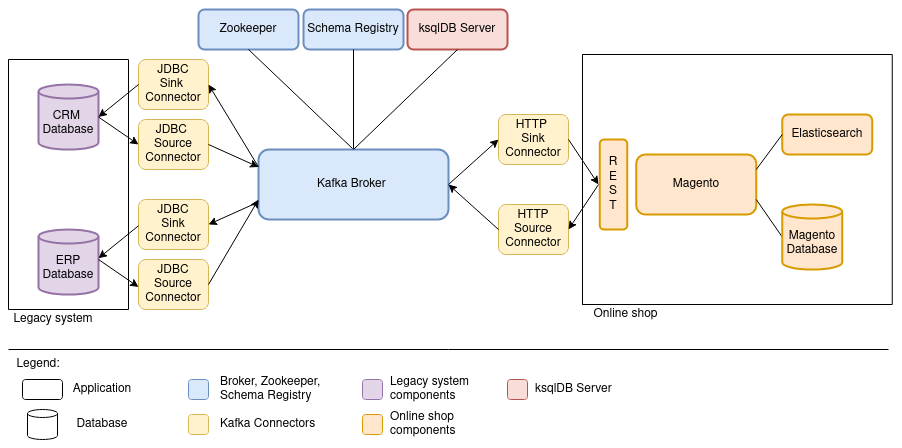

The diagram above was exported from draw.io. Its source (the exported page's mxGraphModel, read from the mxfile embedded in the PNG):
<mxGraphModel dx="1350" dy="720" grid="1" gridSize="10" guides="1" tooltips="1" connect="1" arrows="1" fold="1" page="1" pageScale="1" pageWidth="827" pageHeight="1169" math="0" shadow="0">
  <root>
    <mxCell id="0" />
    <mxCell id="1" parent="0" />
    <mxCell id="gRTQWrEk6BiTz8JS6BfB-5" value="Magento" style="rounded=1;whiteSpace=wrap;html=1;strokeWidth=2;strokeColor=#d79b00;fillColor=#ffe6cc;" parent="1" vertex="1">
      <mxGeometry x="687.75" y="325" width="120" height="60" as="geometry" />
    </mxCell>
    <mxCell id="gRTQWrEk6BiTz8JS6BfB-18" value="" style="endArrow=none;html=1;exitX=1;exitY=0.75;exitDx=0;exitDy=0;entryX=0;entryY=0.5;entryDx=0;entryDy=0;entryPerimeter=0;" parent="1" source="gRTQWrEk6BiTz8JS6BfB-5" target="GCLMV5E5zZqhL-JIwLdj-23" edge="1">
      <mxGeometry width="50" height="50" relative="1" as="geometry">
        <mxPoint x="843.75" y="535" as="sourcePoint" />
        <mxPoint x="833.75" y="410" as="targetPoint" />
      </mxGeometry>
    </mxCell>
    <mxCell id="gRTQWrEk6BiTz8JS6BfB-33" value="Elasticsearch" style="rounded=1;whiteSpace=wrap;html=1;strokeColor=#d79b00;strokeWidth=2;fillColor=#ffe6cc;" parent="1" vertex="1">
      <mxGeometry x="833.75" y="285" width="90" height="40" as="geometry" />
    </mxCell>
    <mxCell id="gRTQWrEk6BiTz8JS6BfB-34" value="" style="endArrow=none;html=1;exitX=0;exitY=0.5;exitDx=0;exitDy=0;entryX=1;entryY=0.25;entryDx=0;entryDy=0;" parent="1" source="gRTQWrEk6BiTz8JS6BfB-33" target="gRTQWrEk6BiTz8JS6BfB-5" edge="1">
      <mxGeometry width="50" height="50" relative="1" as="geometry">
        <mxPoint x="973.75" y="590" as="sourcePoint" />
        <mxPoint x="823.75" y="345" as="targetPoint" />
      </mxGeometry>
    </mxCell>
    <mxCell id="4A2Jnd84sJd5XERSnTqM-2" value="CRM&amp;nbsp;&lt;br&gt;Database" style="shape=cylinder3;whiteSpace=wrap;html=1;boundedLbl=1;backgroundOutline=1;size=7;strokeColor=#9673a6;strokeWidth=2;fillColor=#e1d5e7;" parent="1" vertex="1">
      <mxGeometry x="90" y="255" width="60" height="65" as="geometry" />
    </mxCell>
    <mxCell id="GCLMV5E5zZqhL-JIwLdj-8" value="" style="endArrow=none;html=1;rounded=0;strokeWidth=1;" parent="1" edge="1">
      <mxGeometry width="50" height="50" relative="1" as="geometry">
        <mxPoint x="60" y="480" as="sourcePoint" />
        <mxPoint x="180" y="480" as="targetPoint" />
      </mxGeometry>
    </mxCell>
    <mxCell id="GCLMV5E5zZqhL-JIwLdj-9" value="" style="endArrow=none;html=1;rounded=0;strokeWidth=1;" parent="1" edge="1">
      <mxGeometry width="50" height="50" relative="1" as="geometry">
        <mxPoint x="60" y="230" as="sourcePoint" />
        <mxPoint x="180" y="230" as="targetPoint" />
      </mxGeometry>
    </mxCell>
    <mxCell id="GCLMV5E5zZqhL-JIwLdj-10" value="" style="endArrow=none;html=1;rounded=0;strokeWidth=1;" parent="1" edge="1">
      <mxGeometry width="50" height="50" relative="1" as="geometry">
        <mxPoint x="60" y="230" as="sourcePoint" />
        <mxPoint x="60" y="480" as="targetPoint" />
      </mxGeometry>
    </mxCell>
    <mxCell id="GCLMV5E5zZqhL-JIwLdj-11" value="" style="endArrow=none;html=1;rounded=0;strokeWidth=1;" parent="1" edge="1">
      <mxGeometry width="50" height="50" relative="1" as="geometry">
        <mxPoint x="180" y="230" as="sourcePoint" />
        <mxPoint x="180" y="480" as="targetPoint" />
      </mxGeometry>
    </mxCell>
    <mxCell id="GCLMV5E5zZqhL-JIwLdj-12" value="" style="endArrow=none;html=1;rounded=0;strokeWidth=1;" parent="1" edge="1">
      <mxGeometry width="50" height="50" relative="1" as="geometry">
        <mxPoint x="633.75" y="475" as="sourcePoint" />
        <mxPoint x="943.75" y="475" as="targetPoint" />
      </mxGeometry>
    </mxCell>
    <mxCell id="GCLMV5E5zZqhL-JIwLdj-13" value="" style="endArrow=none;html=1;rounded=0;strokeWidth=1;" parent="1" edge="1">
      <mxGeometry width="50" height="50" relative="1" as="geometry">
        <mxPoint x="633.75" y="225" as="sourcePoint" />
        <mxPoint x="943.75" y="225" as="targetPoint" />
      </mxGeometry>
    </mxCell>
    <mxCell id="GCLMV5E5zZqhL-JIwLdj-14" value="" style="endArrow=none;html=1;rounded=0;strokeWidth=1;" parent="1" edge="1">
      <mxGeometry width="50" height="50" relative="1" as="geometry">
        <mxPoint x="634" y="225" as="sourcePoint" />
        <mxPoint x="634" y="475" as="targetPoint" />
      </mxGeometry>
    </mxCell>
    <mxCell id="GCLMV5E5zZqhL-JIwLdj-15" value="" style="endArrow=none;html=1;rounded=0;strokeWidth=1;" parent="1" edge="1">
      <mxGeometry width="50" height="50" relative="1" as="geometry">
        <mxPoint x="943.75" y="225" as="sourcePoint" />
        <mxPoint x="943.75" y="475" as="targetPoint" />
      </mxGeometry>
    </mxCell>
    <mxCell id="GCLMV5E5zZqhL-JIwLdj-17" value="Legacy system" style="text;html=1;strokeColor=none;fillColor=none;align=center;verticalAlign=middle;whiteSpace=wrap;rounded=0;dashed=1;" parent="1" vertex="1">
      <mxGeometry x="60" y="480" width="90" height="20" as="geometry" />
    </mxCell>
    <mxCell id="GCLMV5E5zZqhL-JIwLdj-18" value="Online shop" style="text;html=1;strokeColor=none;fillColor=none;align=center;verticalAlign=middle;whiteSpace=wrap;rounded=0;dashed=1;" parent="1" vertex="1">
      <mxGeometry x="635" y="475" width="85" height="20" as="geometry" />
    </mxCell>
    <mxCell id="GCLMV5E5zZqhL-JIwLdj-22" value="ERP&lt;br&gt;Database" style="shape=cylinder3;whiteSpace=wrap;html=1;boundedLbl=1;backgroundOutline=1;size=7;strokeColor=#9673a6;strokeWidth=2;fillColor=#e1d5e7;" parent="1" vertex="1">
      <mxGeometry x="90" y="400" width="60" height="65" as="geometry" />
    </mxCell>
    <mxCell id="GCLMV5E5zZqhL-JIwLdj-23" value="Magento&lt;br&gt;Database" style="shape=cylinder3;whiteSpace=wrap;html=1;boundedLbl=1;backgroundOutline=1;size=7;strokeColor=#d79b00;strokeWidth=2;fillColor=#ffe6cc;" parent="1" vertex="1">
      <mxGeometry x="833.75" y="375" width="60" height="65" as="geometry" />
    </mxCell>
    <mxCell id="GCLMV5E5zZqhL-JIwLdj-34" value="Zookeeper" style="rounded=1;whiteSpace=wrap;html=1;strokeWidth=2;strokeColor=#6c8ebf;fillColor=#dae8fc;" parent="1" vertex="1">
      <mxGeometry x="250" y="180" width="100" height="40" as="geometry" />
    </mxCell>
    <mxCell id="GCLMV5E5zZqhL-JIwLdj-35" value="Schema Registry" style="rounded=1;whiteSpace=wrap;html=1;strokeWidth=2;strokeColor=#6c8ebf;fillColor=#dae8fc;" parent="1" vertex="1">
      <mxGeometry x="355" y="180" width="100" height="40" as="geometry" />
    </mxCell>
    <mxCell id="GCLMV5E5zZqhL-JIwLdj-36" value="" style="endArrow=none;html=1;rounded=0;strokeWidth=1;exitX=0.5;exitY=0;exitDx=0;exitDy=0;entryX=0.5;entryY=1;entryDx=0;entryDy=0;" parent="1" source="VmCuQWxuO2p2F9FXD6W9-1" target="GCLMV5E5zZqhL-JIwLdj-35" edge="1">
      <mxGeometry width="50" height="50" relative="1" as="geometry">
        <mxPoint x="405" y="265" as="sourcePoint" />
        <mxPoint x="451" y="375" as="targetPoint" />
      </mxGeometry>
    </mxCell>
    <mxCell id="GCLMV5E5zZqhL-JIwLdj-37" value="" style="endArrow=none;html=1;rounded=0;strokeWidth=1;entryX=0.5;entryY=1;entryDx=0;entryDy=0;exitX=0.5;exitY=0;exitDx=0;exitDy=0;" parent="1" source="VmCuQWxuO2p2F9FXD6W9-1" target="GCLMV5E5zZqhL-JIwLdj-34" edge="1">
      <mxGeometry width="50" height="50" relative="1" as="geometry">
        <mxPoint x="405" y="265" as="sourcePoint" />
        <mxPoint x="531" y="240" as="targetPoint" />
      </mxGeometry>
    </mxCell>
    <mxCell id="GCLMV5E5zZqhL-JIwLdj-38" value="JDBC&lt;br&gt;Sink&amp;nbsp;&lt;br&gt;Connector" style="rounded=1;whiteSpace=wrap;html=1;strokeWidth=1;fillColor=#fff2cc;strokeColor=#d6b656;" parent="1" vertex="1">
      <mxGeometry x="190" y="230" width="70" height="50" as="geometry" />
    </mxCell>
    <mxCell id="GCLMV5E5zZqhL-JIwLdj-40" value="JDBC&lt;br&gt;Source Connector" style="rounded=1;whiteSpace=wrap;html=1;strokeWidth=1;fillColor=#fff2cc;strokeColor=#d6b656;" parent="1" vertex="1">
      <mxGeometry x="190" y="430" width="70" height="50" as="geometry" />
    </mxCell>
    <mxCell id="GCLMV5E5zZqhL-JIwLdj-41" value="JDBC&lt;br&gt;Sink&lt;br&gt;Connector" style="rounded=1;whiteSpace=wrap;html=1;strokeWidth=1;fillColor=#fff2cc;strokeColor=#d6b656;" parent="1" vertex="1">
      <mxGeometry x="190" y="370" width="70" height="50" as="geometry" />
    </mxCell>
    <mxCell id="GCLMV5E5zZqhL-JIwLdj-42" value="JDBC&amp;nbsp;&lt;br&gt;Source&lt;br&gt;Connector" style="rounded=1;whiteSpace=wrap;html=1;strokeWidth=1;fillColor=#fff2cc;strokeColor=#d6b656;" parent="1" vertex="1">
      <mxGeometry x="190" y="290" width="70" height="50" as="geometry" />
    </mxCell>
    <mxCell id="GCLMV5E5zZqhL-JIwLdj-43" value="HTTP&amp;nbsp;&lt;br&gt;Sink&lt;br&gt;Connector" style="rounded=1;whiteSpace=wrap;html=1;strokeWidth=1;fillColor=#fff2cc;strokeColor=#d6b656;" parent="1" vertex="1">
      <mxGeometry x="550" y="285" width="70" height="50" as="geometry" />
    </mxCell>
    <mxCell id="GCLMV5E5zZqhL-JIwLdj-44" value="HTTP&lt;br&gt;Source Connector" style="rounded=1;whiteSpace=wrap;html=1;strokeWidth=1;fillColor=#fff2cc;strokeColor=#d6b656;" parent="1" vertex="1">
      <mxGeometry x="550" y="375" width="70" height="50" as="geometry" />
    </mxCell>
    <mxCell id="GCLMV5E5zZqhL-JIwLdj-45" value="" style="rounded=1;whiteSpace=wrap;html=1;strokeColor=#d79b00;strokeWidth=2;fillColor=#ffe6cc;rotation=90;" parent="1" vertex="1">
      <mxGeometry x="620" y="341.25" width="90" height="27.5" as="geometry" />
    </mxCell>
    <mxCell id="GCLMV5E5zZqhL-JIwLdj-46" value="R&lt;br&gt;E&lt;br&gt;S&lt;br&gt;T" style="text;html=1;strokeColor=none;fillColor=none;align=center;verticalAlign=middle;whiteSpace=wrap;rounded=0;" parent="1" vertex="1">
      <mxGeometry x="635" y="340" width="60" height="30" as="geometry" />
    </mxCell>
    <mxCell id="GCLMV5E5zZqhL-JIwLdj-49" value="" style="endArrow=classic;html=1;rounded=0;strokeWidth=1;exitX=1;exitY=0.5;exitDx=0;exitDy=0;exitPerimeter=0;entryX=0;entryY=0.5;entryDx=0;entryDy=0;" parent="1" source="4A2Jnd84sJd5XERSnTqM-2" target="GCLMV5E5zZqhL-JIwLdj-42" edge="1">
      <mxGeometry width="50" height="50" relative="1" as="geometry">
        <mxPoint x="280" y="550" as="sourcePoint" />
        <mxPoint x="330" y="500" as="targetPoint" />
      </mxGeometry>
    </mxCell>
    <mxCell id="GCLMV5E5zZqhL-JIwLdj-50" value="" style="endArrow=classic;html=1;rounded=0;strokeWidth=1;exitX=1;exitY=0.5;exitDx=0;exitDy=0;exitPerimeter=0;entryX=0;entryY=0.5;entryDx=0;entryDy=0;" parent="1" edge="1">
      <mxGeometry width="50" height="50" relative="1" as="geometry">
        <mxPoint x="150" y="430" as="sourcePoint" />
        <mxPoint x="189.99999999999977" y="457.5" as="targetPoint" />
      </mxGeometry>
    </mxCell>
    <mxCell id="GCLMV5E5zZqhL-JIwLdj-51" value="" style="endArrow=classic;html=1;rounded=0;strokeWidth=1;exitX=0;exitY=0.5;exitDx=0;exitDy=0;entryX=1;entryY=0.5;entryDx=0;entryDy=0;entryPerimeter=0;" parent="1" source="GCLMV5E5zZqhL-JIwLdj-38" target="4A2Jnd84sJd5XERSnTqM-2" edge="1">
      <mxGeometry width="50" height="50" relative="1" as="geometry">
        <mxPoint x="310" y="560" as="sourcePoint" />
        <mxPoint x="360" y="510" as="targetPoint" />
      </mxGeometry>
    </mxCell>
    <mxCell id="GCLMV5E5zZqhL-JIwLdj-52" value="" style="endArrow=classic;html=1;rounded=0;strokeWidth=1;exitX=0;exitY=0.5;exitDx=0;exitDy=0;entryX=1;entryY=0.5;entryDx=0;entryDy=0;entryPerimeter=0;" parent="1" edge="1">
      <mxGeometry width="50" height="50" relative="1" as="geometry">
        <mxPoint x="189.99999999999977" y="396.25" as="sourcePoint" />
        <mxPoint x="150" y="428.75" as="targetPoint" />
      </mxGeometry>
    </mxCell>
    <mxCell id="GCLMV5E5zZqhL-JIwLdj-53" value="" style="endArrow=classic;html=1;rounded=0;strokeWidth=1;exitX=0.25;exitY=0.5;exitDx=0;exitDy=0;entryX=1;entryY=0.5;entryDx=0;entryDy=0;exitPerimeter=0;" parent="1" source="GCLMV5E5zZqhL-JIwLdj-46" target="GCLMV5E5zZqhL-JIwLdj-44" edge="1">
      <mxGeometry width="50" height="50" relative="1" as="geometry">
        <mxPoint x="169.99999999999977" y="401.25" as="sourcePoint" />
        <mxPoint x="130" y="433.75" as="targetPoint" />
      </mxGeometry>
    </mxCell>
    <mxCell id="GCLMV5E5zZqhL-JIwLdj-55" value="" style="endArrow=classic;html=1;rounded=0;strokeWidth=1;exitX=1;exitY=0.5;exitDx=0;exitDy=0;" parent="1" source="GCLMV5E5zZqhL-JIwLdj-43" edge="1">
      <mxGeometry width="50" height="50" relative="1" as="geometry">
        <mxPoint x="490" y="495" as="sourcePoint" />
        <mxPoint x="650" y="355" as="targetPoint" />
      </mxGeometry>
    </mxCell>
    <mxCell id="PNrEEJe1trjxH8ktKhbX-13" value="" style="endArrow=none;html=1;rounded=0;" parent="1" edge="1">
      <mxGeometry width="50" height="50" relative="1" as="geometry">
        <mxPoint x="60" y="520" as="sourcePoint" />
        <mxPoint x="940" y="520" as="targetPoint" />
      </mxGeometry>
    </mxCell>
    <mxCell id="PNrEEJe1trjxH8ktKhbX-14" value="" style="rounded=1;whiteSpace=wrap;html=1;fillColor=none;" parent="1" vertex="1">
      <mxGeometry x="74" y="550" width="40" height="20" as="geometry" />
    </mxCell>
    <mxCell id="PNrEEJe1trjxH8ktKhbX-15" value="Application" style="text;html=1;strokeColor=none;fillColor=none;align=center;verticalAlign=middle;whiteSpace=wrap;rounded=0;" parent="1" vertex="1">
      <mxGeometry x="124" y="550" width="60" height="20" as="geometry" />
    </mxCell>
    <mxCell id="PNrEEJe1trjxH8ktKhbX-16" value="" style="shape=cylinder3;whiteSpace=wrap;html=1;boundedLbl=1;backgroundOutline=1;size=4;strokeWidth=1;" parent="1" vertex="1">
      <mxGeometry x="79" y="580" width="30" height="30" as="geometry" />
    </mxCell>
    <mxCell id="PNrEEJe1trjxH8ktKhbX-17" value="Database" style="text;html=1;strokeColor=none;fillColor=none;align=center;verticalAlign=middle;whiteSpace=wrap;rounded=0;" parent="1" vertex="1">
      <mxGeometry x="124" y="585" width="60" height="20" as="geometry" />
    </mxCell>
    <mxCell id="PNrEEJe1trjxH8ktKhbX-22" value="&lt;span&gt;Legend:&lt;/span&gt;" style="text;html=1;strokeColor=none;fillColor=none;align=center;verticalAlign=middle;whiteSpace=wrap;rounded=0;fontStyle=0" parent="1" vertex="1">
      <mxGeometry x="60" y="520" width="60" height="30" as="geometry" />
    </mxCell>
    <mxCell id="PNrEEJe1trjxH8ktKhbX-25" value="" style="rounded=1;whiteSpace=wrap;html=1;fillColor=#dae8fc;strokeColor=#6c8ebf;" parent="1" vertex="1">
      <mxGeometry x="240" y="550" width="20" height="20" as="geometry" />
    </mxCell>
    <mxCell id="PNrEEJe1trjxH8ktKhbX-26" value="" style="rounded=1;whiteSpace=wrap;html=1;fillColor=#fff2cc;strokeColor=#d6b656;" parent="1" vertex="1">
      <mxGeometry x="240" y="585" width="20" height="20" as="geometry" />
    </mxCell>
    <mxCell id="PNrEEJe1trjxH8ktKhbX-27" value="Broker, Zookeeper, Schema Registry" style="text;html=1;strokeColor=none;fillColor=none;align=left;verticalAlign=middle;whiteSpace=wrap;rounded=0;" parent="1" vertex="1">
      <mxGeometry x="270" y="550" width="110" height="20" as="geometry" />
    </mxCell>
    <mxCell id="PNrEEJe1trjxH8ktKhbX-28" value="Kafka Connectors" style="text;html=1;strokeColor=none;fillColor=none;align=left;verticalAlign=middle;whiteSpace=wrap;rounded=0;" parent="1" vertex="1">
      <mxGeometry x="270" y="585" width="110" height="20" as="geometry" />
    </mxCell>
    <mxCell id="PNrEEJe1trjxH8ktKhbX-29" value="" style="rounded=1;whiteSpace=wrap;html=1;fillColor=#e1d5e7;strokeColor=#9673a6;" parent="1" vertex="1">
      <mxGeometry x="414" y="550" width="20" height="20" as="geometry" />
    </mxCell>
    <mxCell id="PNrEEJe1trjxH8ktKhbX-31" value="Legacy system components" style="text;html=1;strokeColor=none;fillColor=none;align=left;verticalAlign=middle;whiteSpace=wrap;rounded=0;" parent="1" vertex="1">
      <mxGeometry x="440" y="550" width="110" height="20" as="geometry" />
    </mxCell>
    <mxCell id="PNrEEJe1trjxH8ktKhbX-32" value="" style="rounded=1;whiteSpace=wrap;html=1;fillColor=#ffe6cc;strokeColor=#d79b00;" parent="1" vertex="1">
      <mxGeometry x="414" y="585" width="20" height="20" as="geometry" />
    </mxCell>
    <mxCell id="PNrEEJe1trjxH8ktKhbX-33" value="Online shop&amp;nbsp;&lt;br&gt;components" style="text;html=1;strokeColor=none;fillColor=none;align=left;verticalAlign=middle;whiteSpace=wrap;rounded=0;" parent="1" vertex="1">
      <mxGeometry x="440" y="585" width="110" height="20" as="geometry" />
    </mxCell>
    <mxCell id="VmCuQWxuO2p2F9FXD6W9-1" value="Kafka Broker&amp;nbsp;" style="rounded=1;whiteSpace=wrap;html=1;strokeWidth=2;strokeColor=#6c8ebf;fillColor=#dae8fc;" parent="1" vertex="1">
      <mxGeometry x="310" y="320" width="190" height="70" as="geometry" />
    </mxCell>
    <mxCell id="GCLMV5E5zZqhL-JIwLdj-61" value="" style="endArrow=classic;html=1;rounded=0;strokeWidth=1;entryX=0;entryY=0.5;entryDx=0;entryDy=0;exitX=1;exitY=0.5;exitDx=0;exitDy=0;" parent="1" source="VmCuQWxuO2p2F9FXD6W9-1" target="GCLMV5E5zZqhL-JIwLdj-43" edge="1">
      <mxGeometry width="50" height="50" relative="1" as="geometry">
        <mxPoint x="510" y="300" as="sourcePoint" />
        <mxPoint x="371" y="400" as="targetPoint" />
      </mxGeometry>
    </mxCell>
    <mxCell id="GCLMV5E5zZqhL-JIwLdj-57" value="" style="endArrow=classic;html=1;rounded=0;strokeWidth=1;exitX=0;exitY=0.5;exitDx=0;exitDy=0;entryX=1;entryY=0.5;entryDx=0;entryDy=0;" parent="1" source="GCLMV5E5zZqhL-JIwLdj-44" target="VmCuQWxuO2p2F9FXD6W9-1" edge="1">
      <mxGeometry width="50" height="50" relative="1" as="geometry">
        <mxPoint x="371" y="370" as="sourcePoint" />
        <mxPoint x="510" y="420" as="targetPoint" />
      </mxGeometry>
    </mxCell>
    <mxCell id="GCLMV5E5zZqhL-JIwLdj-59" value="" style="endArrow=classic;html=1;rounded=0;strokeWidth=1;exitX=1;exitY=0.5;exitDx=0;exitDy=0;" parent="1" source="GCLMV5E5zZqhL-JIwLdj-40" edge="1">
      <mxGeometry width="50" height="50" relative="1" as="geometry">
        <mxPoint x="320" y="480" as="sourcePoint" />
        <mxPoint x="310" y="370" as="targetPoint" />
      </mxGeometry>
    </mxCell>
    <mxCell id="GCLMV5E5zZqhL-JIwLdj-58" value="" style="endArrow=classic;html=1;rounded=0;strokeWidth=1;entryX=1;entryY=0.5;entryDx=0;entryDy=0;exitX=0;exitY=0.75;exitDx=0;exitDy=0;" parent="1" source="VmCuQWxuO2p2F9FXD6W9-1" target="GCLMV5E5zZqhL-JIwLdj-41" edge="1">
      <mxGeometry width="50" height="50" relative="1" as="geometry">
        <mxPoint x="300" y="355" as="sourcePoint" />
        <mxPoint x="311.9999999999998" y="420" as="targetPoint" />
      </mxGeometry>
    </mxCell>
    <mxCell id="GCLMV5E5zZqhL-JIwLdj-60" value="" style="endArrow=classic;html=1;rounded=0;strokeWidth=1;exitX=1;exitY=0.5;exitDx=0;exitDy=0;entryX=0;entryY=0.25;entryDx=0;entryDy=0;" parent="1" source="GCLMV5E5zZqhL-JIwLdj-42" target="VmCuQWxuO2p2F9FXD6W9-1" edge="1">
      <mxGeometry width="50" height="50" relative="1" as="geometry">
        <mxPoint x="269.9999999999998" y="465" as="sourcePoint" />
        <mxPoint x="290" y="315" as="targetPoint" />
      </mxGeometry>
    </mxCell>
    <mxCell id="GCLMV5E5zZqhL-JIwLdj-56" value="" style="endArrow=classic;html=1;rounded=0;strokeWidth=1;entryX=1;entryY=0.5;entryDx=0;entryDy=0;exitX=0;exitY=0.25;exitDx=0;exitDy=0;" parent="1" source="VmCuQWxuO2p2F9FXD6W9-1" target="GCLMV5E5zZqhL-JIwLdj-38" edge="1">
      <mxGeometry width="50" height="50" relative="1" as="geometry">
        <mxPoint x="290" y="270" as="sourcePoint" />
        <mxPoint x="160" y="297.5" as="targetPoint" />
      </mxGeometry>
    </mxCell>
    <mxCell id="c6SCLYCe83bswM97j3mn-1" value="ksqlDB Server" style="rounded=1;whiteSpace=wrap;html=1;strokeWidth=2;strokeColor=#b85450;fillColor=#F8DDD8;" vertex="1" parent="1">
      <mxGeometry x="459" y="180" width="100" height="40" as="geometry" />
    </mxCell>
    <mxCell id="c6SCLYCe83bswM97j3mn-2" value="" style="endArrow=none;html=1;rounded=0;strokeWidth=1;entryX=0.5;entryY=1;entryDx=0;entryDy=0;exitX=0.5;exitY=0;exitDx=0;exitDy=0;" edge="1" parent="1" source="VmCuQWxuO2p2F9FXD6W9-1" target="c6SCLYCe83bswM97j3mn-1">
      <mxGeometry width="50" height="50" relative="1" as="geometry">
        <mxPoint x="415" y="330" as="sourcePoint" />
        <mxPoint x="310" y="230" as="targetPoint" />
      </mxGeometry>
    </mxCell>
    <mxCell id="c6SCLYCe83bswM97j3mn-3" value="" style="rounded=1;whiteSpace=wrap;html=1;fillColor=#F8DDD8;strokeColor=#b85450;" vertex="1" parent="1">
      <mxGeometry x="559" y="550" width="20" height="20" as="geometry" />
    </mxCell>
    <mxCell id="c6SCLYCe83bswM97j3mn-4" value="ksqlDB Server" style="text;html=1;strokeColor=none;fillColor=none;align=left;verticalAlign=middle;whiteSpace=wrap;rounded=0;" vertex="1" parent="1">
      <mxGeometry x="585" y="550" width="110" height="20" as="geometry" />
    </mxCell>
  </root>
</mxGraphModel>